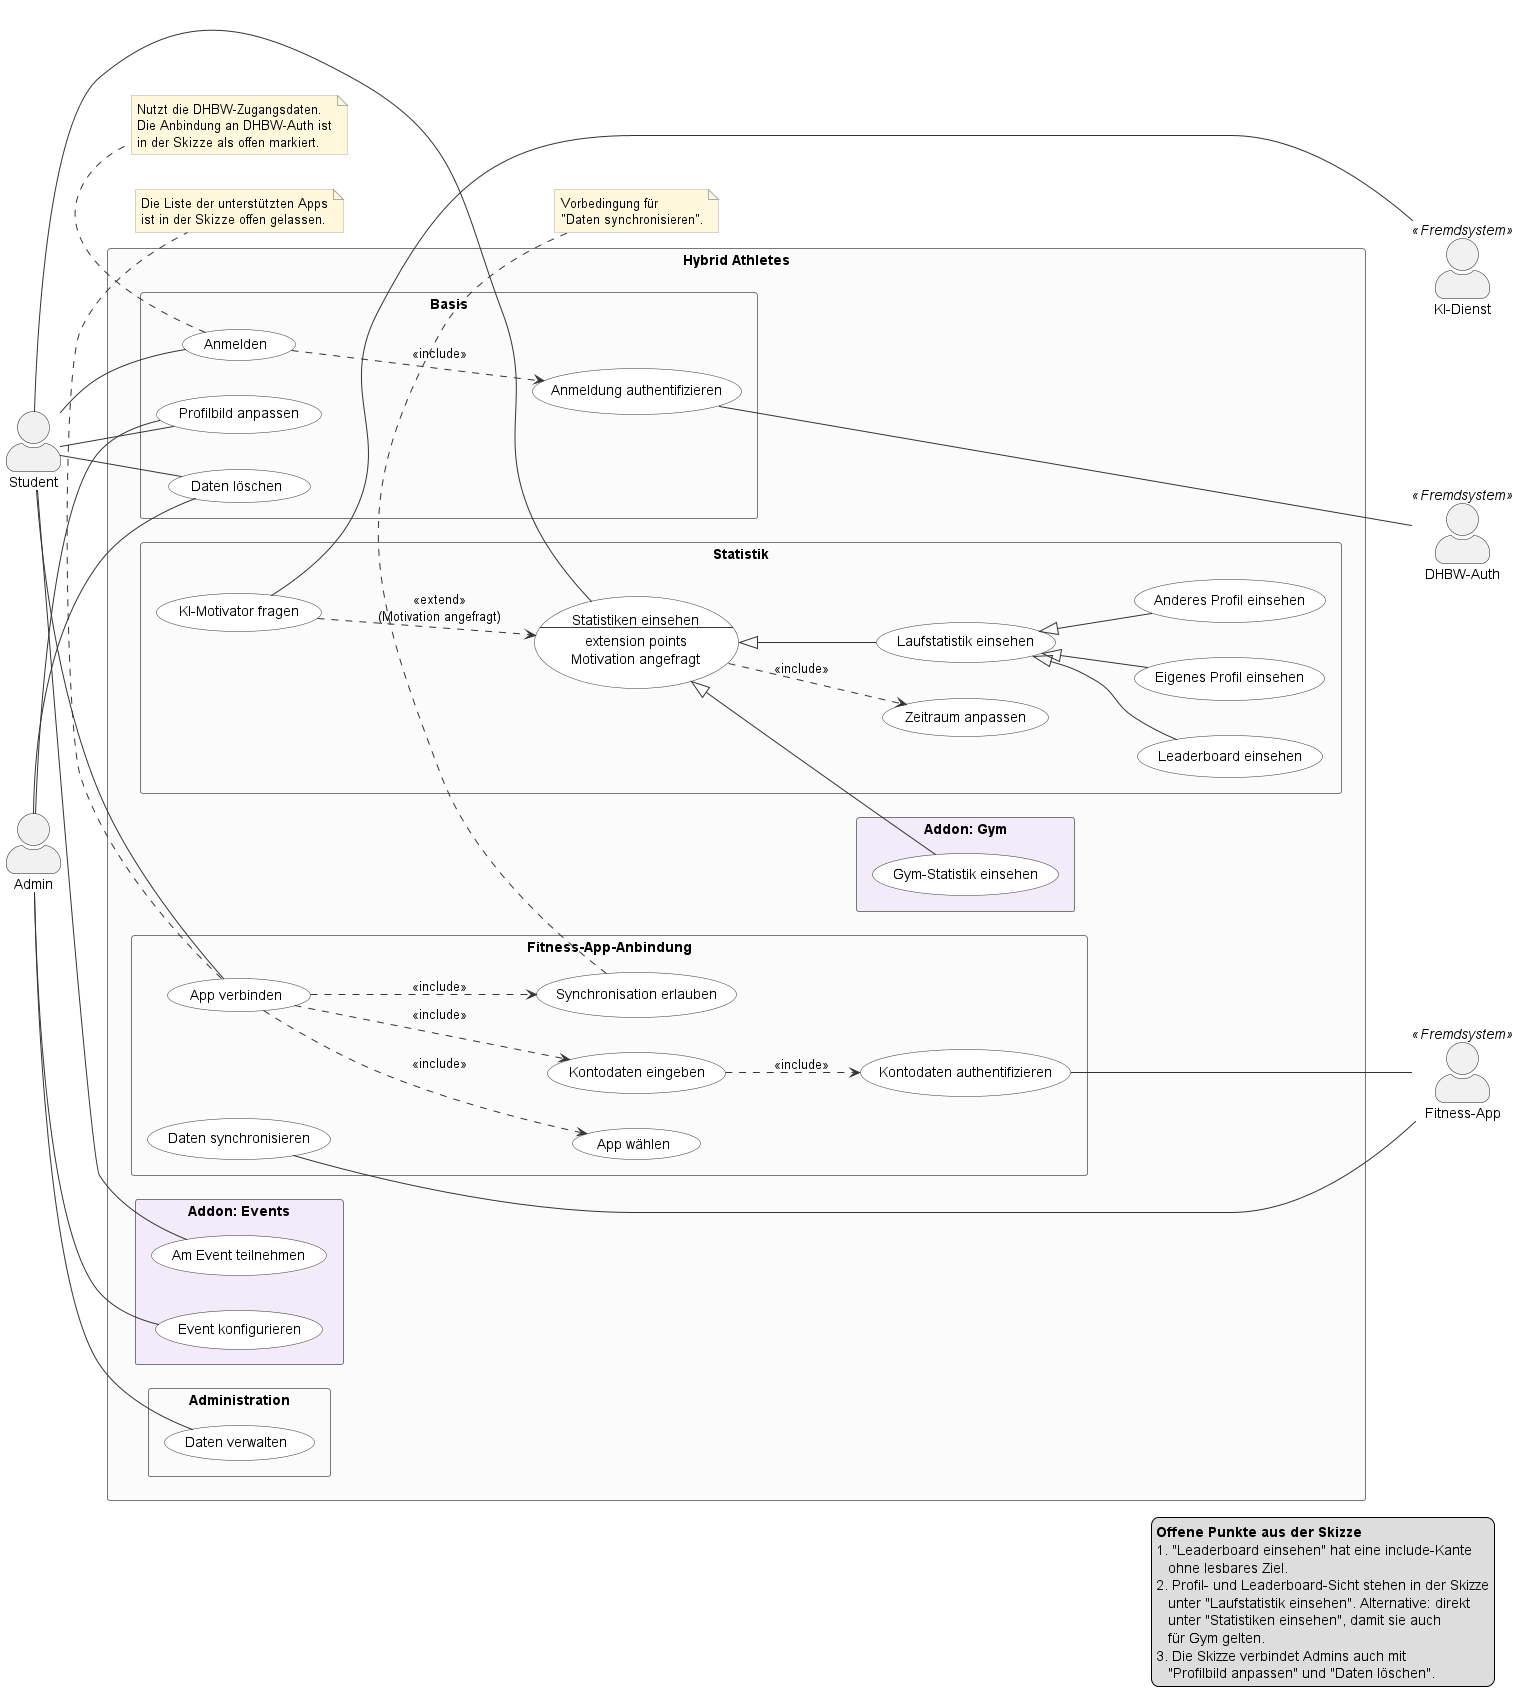

The diagram above was rendered by PlantUML. Its source (embedded in the PNG):
@startuml hybrid_athletes_usecase
' ============================================================
' Hybrid Athletes - Anwendungsfalldiagramm (UML 2.5)
' Quelle: Handskizze
'
' Notationsregeln, die hier angewendet werden:
'   Akteur            Strichfigur, steht ausserhalb der Systemgrenze
'   Systemgrenze      Rechteck mit dem Namen des Systems
'   Anwendungsfall    Ellipse, benannt als Verbphrase im Infinitiv
'   Assoziation       durchgezogene Linie, nur Akteur <-> Anwendungsfall
'   <<include>>       gestrichelter Pfeil, Basisfall --> eingebundener Fall,
'                     wird immer ausgefuehrt
'   <<extend>>        gestrichelter Pfeil, erweiternder Fall --> Basisfall,
'                     wird nur am Extension Point und unter Bedingung ausgefuehrt
'   Generalisierung   durchgezogene Linie mit hohler Dreiecksspitze,
'                     speziell --> allgemein
' ============================================================

left to right direction

skinparam shadowing false
skinparam packageStyle rectangle
skinparam ArrowColor #333333
skinparam actorStyle awesome
skinparam usecase {
  BackgroundColor #FFFFFF
  BorderColor #333333
}
skinparam package {
  BorderColor #777777
  BackgroundColor #FBFBFB
}
skinparam note {
  BackgroundColor #FFF8DC
  BorderColor #AAAAAA
}

' ============================================================
' Menschliche Akteure (vor der Systemgrenze deklariert,
' damit sie im Layout links stehen)
' ============================================================
actor "Student" as Student
actor "Admin"   as Admin

' ============================================================
' Systemgrenze
' ============================================================
rectangle "Hybrid Athletes" {

  package "Basis" {
    usecase "Anmelden"                   as UC_Login
    usecase "Anmeldung authentifizieren" as UC_AuthLogin
    usecase "Profilbild anpassen"        as UC_Avatar
    usecase "Daten löschen"              as UC_DeleteData
  }

  package "Fitness-App-Anbindung" {
    usecase "App verbinden"               as UC_Connect
    usecase "App wählen"                  as UC_ChooseApp
    usecase "Kontodaten eingeben"         as UC_EnterCreds
    usecase "Kontodaten authentifizieren" as UC_AuthCreds
    usecase "Synchronisation erlauben"    as UC_AllowSync
    usecase "Daten synchronisieren"       as UC_Sync
  }

  package "Statistik" {
    usecase UC_Stats as "Statistiken einsehen
    --
    extension points
      Motivation angefragt"
    usecase "Zeitraum anpassen"       as UC_Period
    usecase "KI-Motivator fragen"     as UC_AskAI

    usecase "Laufstatistik einsehen"  as UC_Run
    usecase "Eigenes Profil einsehen" as UC_OwnProfile
    usecase "Anderes Profil einsehen" as UC_OtherProfile
    usecase "Leaderboard einsehen"    as UC_Leaderboard
  }

  package "Addon: Gym" #F1EBFA {
    usecase "Gym-Statistik einsehen" as UC_Gym
  }

  package "Addon: Events" #F1EBFA {
    usecase "Am Event teilnehmen" as UC_JoinEvent
    usecase "Event konfigurieren" as UC_ConfigEvent
  }

  package "Administration" {
    usecase "Daten verwalten" as UC_ManageData
  }
}

' ============================================================
' Fremdsysteme (nach der Systemgrenze deklariert,
' damit sie im Layout rechts stehen)
' ============================================================
actor "DHBW-Auth"   as DHBWAuth   <<Fremdsystem>>
actor "Fitness-App" as FitnessApp <<Fremdsystem>>
actor "KI-Dienst"   as KIDienst   <<Fremdsystem>>

' ============================================================
' Assoziationen - Student
' ============================================================
Student -- UC_Login
Student -- UC_Avatar
Student -- UC_DeleteData
Student -- UC_Connect
Student -- UC_Stats
Student -- UC_JoinEvent

' ============================================================
' Assoziationen - Admin
' ============================================================
Admin -- UC_ManageData
Admin -- UC_ConfigEvent
Admin -- UC_Avatar
Admin -- UC_DeleteData

' ============================================================
' Assoziationen - sekundäre Akteure (Fremdsysteme)
' ============================================================
UC_AuthLogin -- DHBWAuth
UC_AuthCreds -- FitnessApp
UC_Sync      -- FitnessApp
UC_AskAI     -- KIDienst

' ============================================================
' Layout-Hilfslinien (unsichtbar, keine UML-Bedeutung)
' Schieben die Fremdsysteme an den rechten Rand.
' ============================================================
UC_OwnProfile   -[hidden]- DHBWAuth
UC_Leaderboard  -[hidden]- FitnessApp
UC_OtherProfile -[hidden]- KIDienst

' ============================================================
' include  (Basisfall --> eingebundener Fall)
' ============================================================
UC_Login      ..> UC_AuthLogin  : <<include>>

UC_Connect    ..> UC_ChooseApp  : <<include>>
UC_Connect    ..> UC_EnterCreds : <<include>>
UC_Connect    ..> UC_AllowSync  : <<include>>
UC_EnterCreds ..> UC_AuthCreds  : <<include>>

UC_Stats      ..> UC_Period     : <<include>>

' ============================================================
' extend  (erweiternder Fall --> Basisfall)
' ============================================================
UC_AskAI ..> UC_Stats : <<extend>>\n(Motivation angefragt)

' ============================================================
' Generalisierung  (speziell --> allgemein)
' ============================================================
UC_Stats <|-- UC_Run
UC_Stats <|-- UC_Gym

UC_Run <|-- UC_OwnProfile
UC_Run <|-- UC_OtherProfile
UC_Run <|-- UC_Leaderboard

' ============================================================
' Notizen aus der Skizze
' ============================================================
note bottom of UC_Login
  Nutzt die DHBW-Zugangsdaten.
  Die Anbindung an DHBW-Auth ist
  in der Skizze als offen markiert.
end note

note bottom of UC_Connect
  Die Liste der unterstützten Apps
  ist in der Skizze offen gelassen.
end note

note bottom of UC_AllowSync
  Vorbedingung für
  "Daten synchronisieren".
end note

legend right
  **Offene Punkte aus der Skizze**
  1. "Leaderboard einsehen" hat eine include-Kante
     ohne lesbares Ziel.
  2. Profil- und Leaderboard-Sicht stehen in der Skizze
     unter "Laufstatistik einsehen". Alternative: direkt
     unter "Statistiken einsehen", damit sie auch
     für Gym gelten.
  3. Die Skizze verbindet Admins auch mit
     "Profilbild anpassen" und "Daten löschen".
endlegend

@enduml